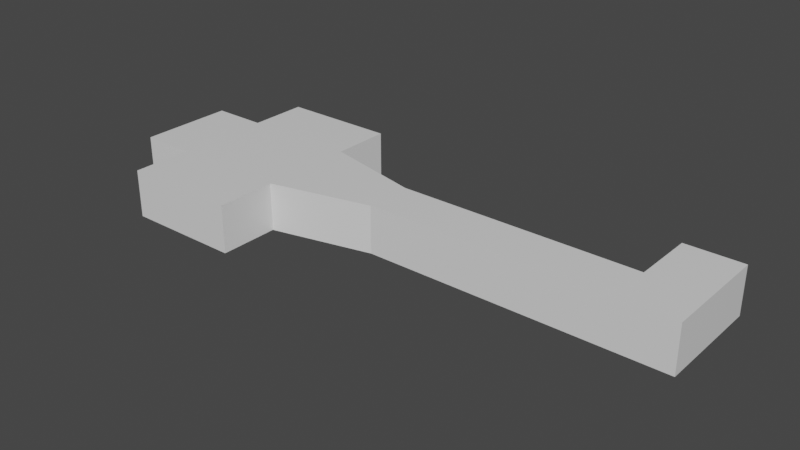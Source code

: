 # Source: Key.blend  (saved by Blender 2.90.8; exported with 4.5.12 LTS)
import bpy
from mathutils import Matrix  # noqa: F401  (used for matrix-valued properties, if any)

bpy.ops.wm.read_factory_settings(use_empty=True)
scene = bpy.context.scene
scene.name = 'Scene'

# ---- collections
col_collection = bpy.data.collections.new('Collection'); scene.collection.children.link(col_collection)

# ---- materials (node trees are filled in below, after node groups)
mat_material = bpy.data.materials.new('Material')
mat_material.alpha_threshold = 0.0
mat_material.use_transparent_shadow = False
mat_material.line_color = (0.0, 0.0, 0.0, 1.0)

# ---- material node trees
mat_material.use_nodes = True; mat_material.node_tree.nodes.clear()
_N = mat_material.node_tree.nodes; _L = mat_material.node_tree.links
n0 = _N.new('ShaderNodeOutputMaterial'); n0.name = 'Material Output'; n0.location = (300, 300)
n1 = _N.new('ShaderNodeBsdfPrincipled'); n1.name = 'Principled BSDF'; n1.location = (10, 300)
n1.distribution = 'GGX'
n1.subsurface_method = 'BURLEY'
n1.inputs[2].default_value = 0.4
n1.inputs[3].default_value = 1.45
n1.inputs[27].default_value = (0.0, 0.0, 0.0, 1.0)
n1.inputs[28].default_value = 1.0
_L.new(n1.outputs[0], n0.inputs[0])
n0.is_active_output = True

# ---- world
world_world = bpy.data.worlds.new('World'); scene.world = world_world
world_world.use_nodes = True; world_world.node_tree.nodes.clear()
_N = world_world.node_tree.nodes; _L = world_world.node_tree.links
n0 = _N.new('ShaderNodeOutputWorld'); n0.name = 'World Output'; n0.location = (300, 300)
n1 = _N.new('ShaderNodeBackground'); n1.name = 'Background'; n1.location = (10, 300)
n1.inputs[0].default_value = (0.05088, 0.05088, 0.05088, 1.0)
_L.new(n1.outputs[0], n0.inputs[0])
n0.is_active_output = True
world_world.color = (0.05088, 0.05088, 0.05088)
world_world.use_sun_shadow = False
world_world.sun_shadow_jitter_overblur = 0.0

# ---- meshes
me_cube = bpy.data.meshes.new('Cube')
me_cube.from_pydata([(-1.508, 1.0, 1.0), (-1.508, 1.0, -1.0), (-1.508, -1.0, 1.0), (-1.508, -1.0, -1.0), (-5.741, 1.0, -2.0), (-5.741, -1.0, -2.0), (-5.741, -1.0, 2.0), (-5.741, 1.0, 2.0)], [], [(1, 4, 7, 0), (5, 3, 2, 6), (2, 0, 7, 6), (1, 0, 2, 3), (1, 3, 5, 4), (4, 5, 6, 7)])
_uv = me_cube.uv_layers.new(name='UVMap')
_uv.uv.foreach_set('vector', [0.375, 0.25, 0.375, 0.25, 0.625, 0.25, 0.625, 0.25, 0.375, 1.0, 0.375, 1.0, 0.625, 1.0, 0.625, 1.0, 0.875, 0.75, 0.875, 0.5, 0.875, 0.5, 0.875, 0.75, 0.375, 0.25, 0.625, 0.25, 0.875, 0.75, 0.375, 1.0, 0.125, 0.5, 0.125, 0.75, 0.125, 0.75, 0.125, 0.5, 0.375, 0.25, 0.375, 1.0, 0.875, 0.75, 0.625, 0.25])
me_cube.materials.append(mat_material)
me_cube.use_remesh_preserve_volume = False
me_cube.use_remesh_preserve_attributes = False
me_cube.use_mirror_vertex_groups = False
me_cube.update()
me_cube_001 = bpy.data.meshes.new('Cube.001')
me_cube_001.from_pydata([(-5.741, 1.0, -2.0), (-5.741, -1.0, -2.0), (-5.741, -1.0, 2.0), (-5.741, 1.0, 2.0), (-10.62, 1.0, -1.0), (-10.62, -1.0, -1.0), (-10.62, -1.0, 1.0), (-10.62, 1.0, 1.0), (-5.741, -1.0, 4.5), (-5.741, 1.0, 4.5), (-10.62, -1.0, 4.5), (-10.62, 1.0, 4.5), (-5.741, 1.0, -4.5), (-5.741, -1.0, -4.5), (-10.62, 1.0, -4.5), (-10.62, -1.0, -4.5), (-10.62, 1.0, -2.0), (-10.62, -1.0, -2.0), (-10.62, -1.0, 2.0), (-10.62, 1.0, 2.0)], [], [(3, 0, 4, 7), (1, 5, 15, 13), (2, 3, 9, 8), (1, 2, 6, 5), (8, 9, 11, 10), (6, 2, 8, 10), (3, 7, 11, 9), (7, 6, 10, 11), (12, 13, 15, 14), (4, 0, 12, 14), (5, 4, 14, 15), (0, 1, 13, 12), (4, 5, 17, 16), (6, 7, 19, 18), (0, 3, 2, 1), (7, 4, 5, 6)])
_uv = me_cube_001.uv_layers.new(name='UVMap')
_uv.uv.foreach_set('vector', [0.625, 0.25, 0.375, 0.25, 0.375, 0.25, 0.625, 0.25, 0.375, 1.0, 0.375, 1.0, 0.375, 1.0, 0.375, 1.0, 0.875, 0.75, 0.875, 0.5, 0.875, 0.5, 0.875, 0.75, 0.375, 1.0, 0.625, 1.0, 0.625, 1.0, 0.375, 1.0, 0.875, 0.75, 0.875, 0.5, 0.875, 0.5, 0.875, 0.75, 0.625, 1.0, 0.625, 1.0, 0.625, 1.0, 0.625, 1.0, 0.625, 0.25, 0.625, 0.25, 0.625, 0.25, 0.625, 0.25, 0.875, 0.5, 0.875, 0.75, 0.875, 0.75, 0.875, 0.5, 0.125, 0.5, 0.125, 0.75, 0.125, 0.75, 0.125, 0.5, 0.375, 0.25, 0.375, 0.25, 0.375, 0.25, 0.375, 0.25, 0.125, 0.75, 0.125, 0.5, 0.125, 0.5, 0.125, 0.75, 0.125, 0.5, 0.125, 0.75, 0.125, 0.75, 0.125, 0.5, 0.125, 0.5, 0.125, 0.75, 0.125, 0.75, 0.125, 0.5, 0.875, 0.75, 0.875, 0.5, 0.875, 0.5, 0.875, 0.75, 0.375, 0.25, 0.625, 0.25, 0.875, 0.75, 0.375, 1.0, 0.0, 0.0, 0.0, 0.0, 0.0, 0.0, 0.0, 0.0])
me_cube_001.materials.append(mat_material)
me_cube_001.use_remesh_preserve_volume = False
me_cube_001.use_remesh_preserve_attributes = False
me_cube_001.use_mirror_vertex_groups = False
me_cube_001.update()
me_cube_002 = bpy.data.meshes.new('Cube.002')
me_cube_002.from_pydata([(8.648, 1.0, 1.0), (8.648, 1.0, -1.0), (8.648, -1.0, 1.0), (8.648, -1.0, -1.0), (-1.508, 1.0, 1.0), (-1.508, 1.0, -1.0), (-1.508, -1.0, 1.0), (-1.508, -1.0, -1.0)], [], [(0, 4, 6, 2), (3, 2, 6, 7), (5, 1, 3, 7), (5, 4, 0, 1), (1, 0, 2, 3), (5, 7, 6, 4)])
_uv = me_cube_002.uv_layers.new(name='UVMap')
_uv.uv.foreach_set('vector', [0.625, 0.5, 0.875, 0.5, 0.875, 0.75, 0.625, 0.75, 0.375, 0.75, 0.625, 0.75, 0.625, 1.0, 0.375, 1.0, 0.125, 0.5, 0.375, 0.5, 0.375, 0.75, 0.125, 0.75, 0.375, 0.25, 0.625, 0.25, 0.625, 0.5, 0.375, 0.5, 0.375, 0.5, 0.625, 0.5, 0.625, 0.75, 0.375, 0.75, 0.375, 0.25, 0.375, 1.0, 0.875, 0.75, 0.625, 0.25])
me_cube_002.materials.append(mat_material)
me_cube_002.use_remesh_preserve_volume = False
me_cube_002.use_remesh_preserve_attributes = False
me_cube_002.use_mirror_vertex_groups = False
me_cube_002.update()
me_cube_003 = bpy.data.meshes.new('Cube.003')
me_cube_003.from_pydata([(8.648, 1.0, 1.0), (8.648, 1.0, -1.0), (8.648, -1.0, 1.0), (8.648, -1.0, -1.0), (11.05, 1.0, 1.0), (11.05, 1.0, -1.0), (11.05, -1.0, 1.0), (11.05, -1.0, -1.0), (8.648, -1.0, -3.681), (8.648, 1.0, -3.681), (11.05, -1.0, -3.681), (11.05, 1.0, -3.681)], [], [(2, 3, 7, 6), (5, 4, 6, 7), (1, 0, 4, 5), (5, 7, 10, 11), (0, 2, 6, 4), (8, 9, 11, 10), (3, 1, 9, 8), (7, 3, 8, 10), (1, 5, 11, 9), (1, 3, 2, 0)])
_uv = me_cube_003.uv_layers.new(name='UVMap')
_uv.uv.foreach_set('vector', [0.625, 0.75, 0.375, 0.75, 0.375, 0.75, 0.625, 0.75, 0.375, 0.5, 0.625, 0.5, 0.625, 0.75, 0.375, 0.75, 0.375, 0.5, 0.625, 0.5, 0.625, 0.5, 0.375, 0.5, 0.375, 0.5, 0.375, 0.75, 0.375, 0.75, 0.375, 0.5, 0.625, 0.5, 0.625, 0.75, 0.625, 0.75, 0.625, 0.5, 0.375, 0.75, 0.375, 0.5, 0.375, 0.5, 0.375, 0.75, 0.375, 0.75, 0.375, 0.5, 0.375, 0.5, 0.375, 0.75, 0.375, 0.75, 0.375, 0.75, 0.375, 0.75, 0.375, 0.75, 0.375, 0.5, 0.375, 0.5, 0.375, 0.5, 0.375, 0.5, 0.375, 0.5, 0.375, 0.75, 0.625, 0.75, 0.625, 0.5])
me_cube_003.materials.append(mat_material)
me_cube_003.use_remesh_preserve_volume = False
me_cube_003.use_remesh_preserve_attributes = False
me_cube_003.use_mirror_vertex_groups = False
me_cube_003.update()
me_cube_005 = bpy.data.meshes.new('Cube.005')
me_cube_005.from_pydata([(-10.62, 1.0, -1.0), (-10.62, -1.0, -1.0), (-10.62, -1.0, 1.0), (-10.62, 1.0, 1.0), (-12.91, 1.0, -1.0), (-12.91, -1.0, -1.0), (-12.91, -1.0, 1.0), (-12.91, 1.0, 1.0), (-10.62, 1.0, -2.0), (-10.62, -1.0, -2.0), (-12.91, 1.0, -2.0), (-12.91, -1.0, -2.0), (-10.62, -1.0, 2.0), (-10.62, 1.0, 2.0), (-12.91, -1.0, 2.0), (-12.91, 1.0, 2.0), (-12.91, 1.0, -1.0), (-12.91, -1.0, -1.0), (-12.91, -1.0, 1.0), (-12.91, 1.0, 1.0), (-12.91, 1.0, -2.0), (-12.91, -1.0, -2.0)], [], [(3, 7, 15, 13), (1, 2, 6, 5), (3, 0, 4, 7), (8, 9, 11, 10), (4, 0, 8, 10), (1, 5, 11, 9), (12, 13, 15, 14), (6, 2, 12, 14), (7, 6, 14, 15), (17, 18, 19, 16), (17, 16, 20, 21), (1, 9, 8, 0, 3, 13, 12, 2)])
_uv = me_cube_005.uv_layers.new(name='UVMap')
_uv.uv.foreach_set('vector', [0.625, 0.25, 0.625, 0.25, 0.625, 0.25, 0.625, 0.25, 0.375, 1.0, 0.625, 1.0, 0.625, 1.0, 0.375, 1.0, 0.625, 0.25, 0.375, 0.25, 0.375, 0.25, 0.625, 0.25, 0.125, 0.5, 0.125, 0.75, 0.125, 0.75, 0.125, 0.5, 0.375, 0.25, 0.375, 0.25, 0.375, 0.25, 0.375, 0.25, 0.375, 1.0, 0.375, 1.0, 0.375, 1.0, 0.375, 1.0, 0.875, 0.75, 0.875, 0.5, 0.875, 0.5, 0.875, 0.75, 0.625, 1.0, 0.625, 1.0, 0.625, 1.0, 0.625, 1.0, 0.625, 0.25, 0.625, 0.0, 0.625, 0.0, 0.625, 0.25, 0.375, 0.0, 0.625, 0.0, 0.625, 0.25, 0.375, 0.25, 0.375, 0.0, 0.375, 0.25, 0.375, 0.25, 0.375, 0.0, 0.375, 1.0, 0.375, 1.0, 0.125, 0.5, 0.375, 0.25, 0.625, 0.25, 0.625, 0.25, 0.875, 0.75, 0.625, 1.0])
me_cube_005.materials.append(mat_material)
me_cube_005.use_remesh_preserve_volume = False
me_cube_005.use_remesh_preserve_attributes = False
me_cube_005.use_mirror_vertex_groups = False
me_cube_005.update()

# ---- objects
ob_shoulder = bpy.data.objects.new('Shoulder', me_cube)
ob_bow = bpy.data.objects.new('Bow', me_cube_001)
ob_shank = bpy.data.objects.new('Shank', me_cube_002)
ob_bt = bpy.data.objects.new('Bt', me_cube_003)
ob_end = bpy.data.objects.new('End', me_cube_005)

# ---- transforms, parenting, visibility, modifiers, constraints
ob_shoulder.location = (0.0, 0.0, 0.0)
ob_shoulder.rotation_euler = (1.571, -0.0, 0.0)
ob_shoulder.lock_rotations_4d = False
ob_shoulder.empty_display_type = 'ARROWS'
ob_shoulder.lineart.crease_threshold = 0.0
ob_bow.location = (0.0, 0.0, 0.0)
ob_bow.rotation_euler = (1.571, -0.0, 0.0)
ob_bow.lock_rotations_4d = False
ob_bow.empty_display_type = 'ARROWS'
ob_bow.lineart.crease_threshold = 0.0
ob_shank.location = (0.0, 0.0, 0.0)
ob_shank.rotation_euler = (1.571, -0.0, 0.0)
ob_shank.lock_rotations_4d = False
ob_shank.empty_display_type = 'ARROWS'
ob_shank.lineart.crease_threshold = 0.0
ob_bt.location = (0.0, 0.0, 0.0)
ob_bt.rotation_euler = (1.571, -0.0, 0.0)
ob_bt.lock_rotations_4d = False
ob_bt.empty_display_type = 'ARROWS'
ob_bt.lineart.crease_threshold = 0.0
ob_end.location = (0.0, 0.0, 0.0)
ob_end.rotation_euler = (1.571, -0.0, 0.0)
ob_end.lock_rotations_4d = False
ob_end.empty_display_type = 'ARROWS'
ob_end.lineart.crease_threshold = 0.0

# ---- collection membership
col_collection.objects.link(ob_shoulder)
col_collection.objects.link(ob_bow)
col_collection.objects.link(ob_shank)
col_collection.objects.link(ob_bt)
col_collection.objects.link(ob_end)

# ---- scene / render settings (as saved in the file)
scene.frame_start = 1; scene.frame_end = 250; scene.frame_set(1)
scene.render.engine = 'BLENDER_EEVEE_NEXT'
scene.cycles.use_denoising = False
scene.cycles.samples = 128
scene.cycles.sampling_pattern = 'TABULATED_SOBOL'
scene.cycles.use_adaptive_sampling = False
scene.cycles.use_light_tree = False
scene.view_settings.view_transform = 'Filmic'
bpy.context.view_layer.update()

# ---- added for rendering (the .blend has no active camera and no usable light): camera, sun
cam_auto = bpy.data.cameras.new('AutoCamera')
cam_auto.lens = 50.0
cam_auto.sensor_width = 36.0
cam_auto.clip_end = 1000.0
ob_auto_camera = bpy.data.objects.new('AutoCamera', cam_auto)
scene.collection.objects.link(ob_auto_camera)
ob_auto_camera.location = (22.8172, -28.4982, 18.9988)
ob_auto_camera.rotation_euler = (1.09748, -7.21219e-08, 0.694738)
scene.camera = ob_auto_camera
light_auto_sun = bpy.data.lights.new('AutoSun', 'SUN')
light_auto_sun.energy = 3.0
light_auto_sun.angle = 0.0523599
ob_auto_sun = bpy.data.objects.new('AutoSun', light_auto_sun)
scene.collection.objects.link(ob_auto_sun)
ob_auto_sun.rotation_euler = (0.872665, 0.174533, 0.523599)
bpy.context.view_layer.update()
